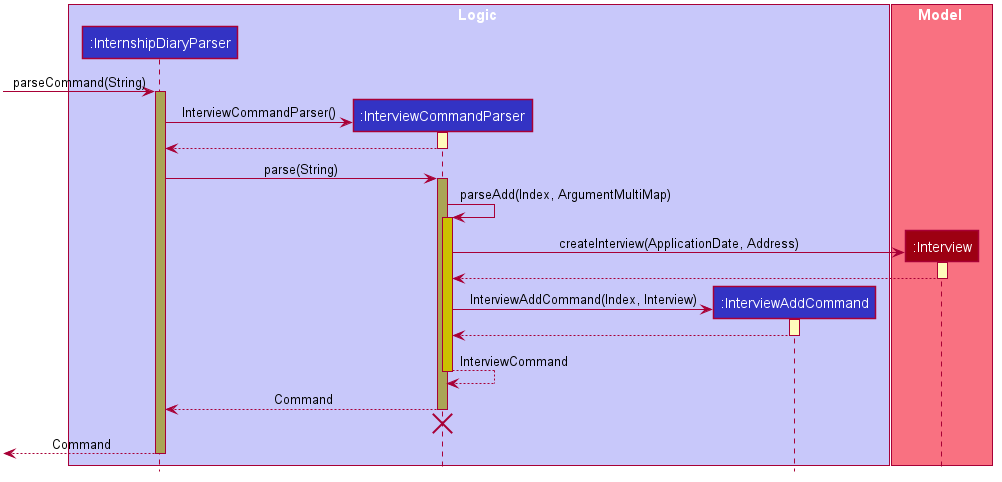

The diagram above was rendered by PlantUML. Its source (embedded in the PNG):
@startuml









skinparam BackgroundColor #FFFFFFF

skinparam Shadowing false

skinparam Class {
    FontColor #FFFFFF
    BorderThickness 1
    BorderColor #FFFFFF
    StereotypeFontColor #FFFFFF
    FontName Arial
}

skinparam Actor {
    BorderColor #000000
    Color #000000
    FontName Arial
}

skinparam Sequence {
    MessageAlign center
    BoxFontSize 15
    BoxPadding 0
    BoxFontColor #FFFFFF
    FontName Arial
}

skinparam Participant {
    FontColor #FFFFFFF
    Padding 20
}

skinparam MinClassWidth 50
skinparam ParticipantPadding 10
skinparam Shadowing false
skinparam DefaultTextAlignment center
skinparam packageStyle Rectangle

hide footbox
hide members
hide circle

hide footbox

box Logic #C8C8FA
participant ":InternshipDiaryParser" as InternshipDiaryParser #3333C4
participant ":InterviewCommandParser" as InterviewCommandParser #3333C4
participant ":InterviewAddCommand" as InterviewAddCommand #3333C4
end box

box Model #F97181
participant ":Interview" as Interview #9D0012
end box

[-> InternshipDiaryParser : parseCommand(String)
activate InternshipDiaryParser #AAA555

create InterviewCommandParser
InternshipDiaryParser -> InterviewCommandParser : InterviewCommandParser()
activate InterviewCommandParser #FFFBBB
return

InternshipDiaryParser -> InterviewCommandParser : parse(String)
activate InterviewCommandParser #AAA555

InterviewCommandParser -> InterviewCommandParser : parseAdd(Index, ArgumentMultiMap)
activate InterviewCommandParser #CCC000

create Interview
InterviewCommandParser -> Interview : createInterview(ApplicationDate, Address)
activate Interview #FFFBBB
return

create InterviewAddCommand
InterviewCommandParser -> InterviewAddCommand : InterviewAddCommand(Index, Interview)
activate InterviewAddCommand #FFFBBB
return

return InterviewCommand

return Command
InterviewCommandParser -[hidden]-> InternshipDiaryParser
destroy InterviewCommandParser

[<-- InternshipDiaryParser : Command
Deactivate InternshipDiaryParser

@enduml